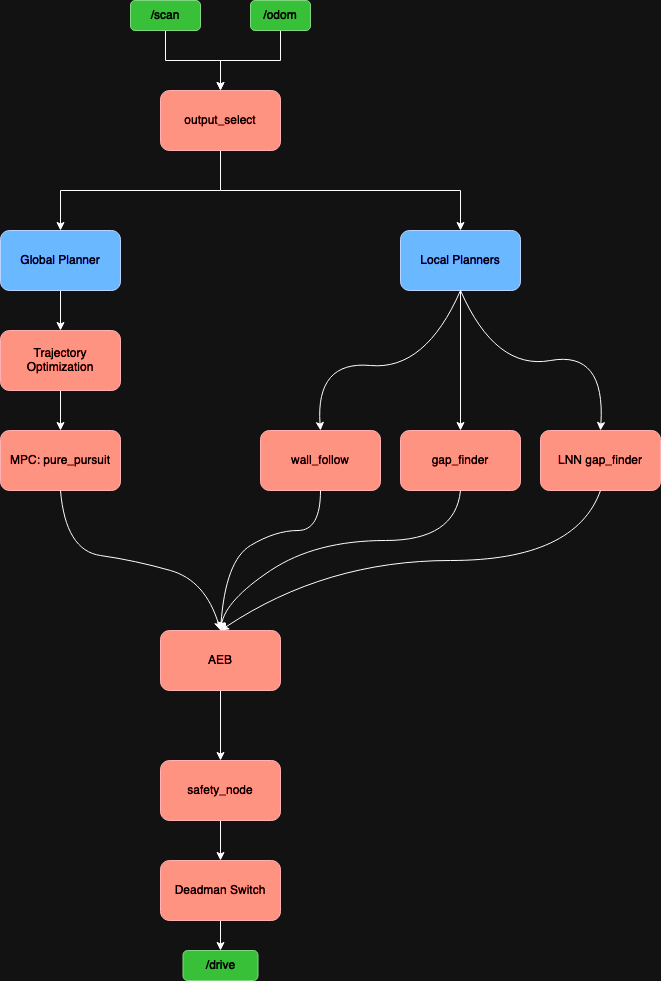

The diagram above was exported from draw.io. Its source (the exported page's mxGraphModel, read from the mxfile embedded in the PNG):
<mxGraphModel dx="1273" dy="813" grid="0" gridSize="10" guides="1" tooltips="1" connect="1" arrows="1" fold="1" page="1" pageScale="1" pageWidth="850" pageHeight="1100" math="0" shadow="0">
  <root>
    <mxCell id="0" />
    <mxCell id="1" parent="0" />
    <mxCell id="KmIe3mXk1u1fiQjbgiC3-6" style="edgeStyle=orthogonalEdgeStyle;rounded=0;orthogonalLoop=1;jettySize=auto;html=1;exitX=0.5;exitY=1;exitDx=0;exitDy=0;entryX=0.5;entryY=0;entryDx=0;entryDy=0;" edge="1" parent="1" source="KmIe3mXk1u1fiQjbgiC3-1" target="KmIe3mXk1u1fiQjbgiC3-4">
      <mxGeometry relative="1" as="geometry" />
    </mxCell>
    <mxCell id="KmIe3mXk1u1fiQjbgiC3-1" value="/scan" style="rounded=1;whiteSpace=wrap;html=1;fillColor=#008a00;fontColor=#ffffff;strokeColor=#005700;" vertex="1" parent="1">
      <mxGeometry x="225" y="80" width="70" height="30" as="geometry" />
    </mxCell>
    <mxCell id="KmIe3mXk1u1fiQjbgiC3-7" style="edgeStyle=orthogonalEdgeStyle;rounded=0;orthogonalLoop=1;jettySize=auto;html=1;exitX=0.5;exitY=1;exitDx=0;exitDy=0;" edge="1" parent="1" source="KmIe3mXk1u1fiQjbgiC3-2" target="KmIe3mXk1u1fiQjbgiC3-4">
      <mxGeometry relative="1" as="geometry" />
    </mxCell>
    <mxCell id="KmIe3mXk1u1fiQjbgiC3-2" value="/odom" style="rounded=1;whiteSpace=wrap;html=1;fillColor=#008a00;fontColor=#ffffff;strokeColor=#005700;" vertex="1" parent="1">
      <mxGeometry x="345" y="80" width="60" height="30" as="geometry" />
    </mxCell>
    <mxCell id="KmIe3mXk1u1fiQjbgiC3-16" style="edgeStyle=orthogonalEdgeStyle;rounded=0;orthogonalLoop=1;jettySize=auto;html=1;exitX=0.5;exitY=1;exitDx=0;exitDy=0;entryX=0.5;entryY=0;entryDx=0;entryDy=0;" edge="1" parent="1" source="KmIe3mXk1u1fiQjbgiC3-4" target="KmIe3mXk1u1fiQjbgiC3-8">
      <mxGeometry relative="1" as="geometry" />
    </mxCell>
    <mxCell id="KmIe3mXk1u1fiQjbgiC3-17" style="edgeStyle=orthogonalEdgeStyle;rounded=0;orthogonalLoop=1;jettySize=auto;html=1;exitX=0.5;exitY=1;exitDx=0;exitDy=0;entryX=0.5;entryY=0;entryDx=0;entryDy=0;" edge="1" parent="1" source="KmIe3mXk1u1fiQjbgiC3-4" target="KmIe3mXk1u1fiQjbgiC3-9">
      <mxGeometry relative="1" as="geometry" />
    </mxCell>
    <mxCell id="KmIe3mXk1u1fiQjbgiC3-4" value="&lt;div&gt;output_select&lt;/div&gt;" style="rounded=1;whiteSpace=wrap;html=1;fillColor=#e51400;fontColor=#ffffff;strokeColor=#B20000;" vertex="1" parent="1">
      <mxGeometry x="255" y="170" width="120" height="60" as="geometry" />
    </mxCell>
    <mxCell id="KmIe3mXk1u1fiQjbgiC3-12" style="edgeStyle=orthogonalEdgeStyle;rounded=0;orthogonalLoop=1;jettySize=auto;html=1;exitX=0.5;exitY=1;exitDx=0;exitDy=0;entryX=0.5;entryY=0;entryDx=0;entryDy=0;" edge="1" parent="1" source="KmIe3mXk1u1fiQjbgiC3-8" target="KmIe3mXk1u1fiQjbgiC3-11">
      <mxGeometry relative="1" as="geometry" />
    </mxCell>
    <mxCell id="KmIe3mXk1u1fiQjbgiC3-8" value="Global Planner" style="rounded=1;whiteSpace=wrap;html=1;fillColor=#0050ef;fontColor=#ffffff;strokeColor=#001DBC;" vertex="1" parent="1">
      <mxGeometry x="95" y="310" width="120" height="60" as="geometry" />
    </mxCell>
    <mxCell id="KmIe3mXk1u1fiQjbgiC3-63" style="edgeStyle=orthogonalEdgeStyle;rounded=0;orthogonalLoop=1;jettySize=auto;html=1;exitX=0.5;exitY=1;exitDx=0;exitDy=0;" edge="1" parent="1" source="KmIe3mXk1u1fiQjbgiC3-9" target="KmIe3mXk1u1fiQjbgiC3-14">
      <mxGeometry relative="1" as="geometry" />
    </mxCell>
    <mxCell id="KmIe3mXk1u1fiQjbgiC3-9" value="&lt;div&gt;Local Planners&lt;/div&gt;" style="rounded=1;whiteSpace=wrap;html=1;fillColor=#0050ef;fontColor=#ffffff;strokeColor=#001DBC;" vertex="1" parent="1">
      <mxGeometry x="495" y="310" width="120" height="60" as="geometry" />
    </mxCell>
    <mxCell id="KmIe3mXk1u1fiQjbgiC3-10" value="MPC: pure_pursuit" style="rounded=1;whiteSpace=wrap;html=1;fillColor=#e51400;fontColor=#ffffff;strokeColor=#B20000;" vertex="1" parent="1">
      <mxGeometry x="95" y="510" width="120" height="60" as="geometry" />
    </mxCell>
    <mxCell id="KmIe3mXk1u1fiQjbgiC3-13" style="edgeStyle=orthogonalEdgeStyle;rounded=0;orthogonalLoop=1;jettySize=auto;html=1;exitX=0.5;exitY=1;exitDx=0;exitDy=0;entryX=0.5;entryY=0;entryDx=0;entryDy=0;" edge="1" parent="1" source="KmIe3mXk1u1fiQjbgiC3-11" target="KmIe3mXk1u1fiQjbgiC3-10">
      <mxGeometry relative="1" as="geometry" />
    </mxCell>
    <mxCell id="KmIe3mXk1u1fiQjbgiC3-11" value="Trajectory Optimization" style="rounded=1;whiteSpace=wrap;html=1;fillColor=#e51400;fontColor=#ffffff;strokeColor=#B20000;" vertex="1" parent="1">
      <mxGeometry x="95" y="410" width="120" height="60" as="geometry" />
    </mxCell>
    <mxCell id="KmIe3mXk1u1fiQjbgiC3-14" value="&lt;div&gt;gap_finder&lt;/div&gt;" style="rounded=1;whiteSpace=wrap;html=1;fillColor=#e51400;fontColor=#ffffff;strokeColor=#B20000;" vertex="1" parent="1">
      <mxGeometry x="495" y="510" width="120" height="60" as="geometry" />
    </mxCell>
    <mxCell id="KmIe3mXk1u1fiQjbgiC3-15" value="&lt;div&gt;wall_follow&lt;/div&gt;" style="rounded=1;whiteSpace=wrap;html=1;fillColor=#e51400;fontColor=#ffffff;strokeColor=#B20000;" vertex="1" parent="1">
      <mxGeometry x="355" y="510" width="120" height="60" as="geometry" />
    </mxCell>
    <mxCell id="KmIe3mXk1u1fiQjbgiC3-53" value="&lt;div&gt;LNN gap_finder&lt;/div&gt;" style="rounded=1;whiteSpace=wrap;html=1;fillColor=#e51400;fontColor=#ffffff;strokeColor=#B20000;" vertex="1" parent="1">
      <mxGeometry x="635" y="510" width="120" height="60" as="geometry" />
    </mxCell>
    <mxCell id="KmIe3mXk1u1fiQjbgiC3-71" style="edgeStyle=orthogonalEdgeStyle;rounded=0;orthogonalLoop=1;jettySize=auto;html=1;exitX=0.5;exitY=1;exitDx=0;exitDy=0;entryX=0.5;entryY=0;entryDx=0;entryDy=0;" edge="1" parent="1" source="KmIe3mXk1u1fiQjbgiC3-55" target="KmIe3mXk1u1fiQjbgiC3-70">
      <mxGeometry relative="1" as="geometry" />
    </mxCell>
    <mxCell id="KmIe3mXk1u1fiQjbgiC3-55" value="AEB" style="rounded=1;whiteSpace=wrap;html=1;fillColor=#e51400;fontColor=#ffffff;strokeColor=#B20000;" vertex="1" parent="1">
      <mxGeometry x="255" y="710" width="120" height="60" as="geometry" />
    </mxCell>
    <mxCell id="KmIe3mXk1u1fiQjbgiC3-64" value="" style="curved=1;endArrow=classic;html=1;rounded=0;exitX=0.5;exitY=1;exitDx=0;exitDy=0;entryX=0.5;entryY=0;entryDx=0;entryDy=0;" edge="1" parent="1" source="KmIe3mXk1u1fiQjbgiC3-9" target="KmIe3mXk1u1fiQjbgiC3-15">
      <mxGeometry width="50" height="50" relative="1" as="geometry">
        <mxPoint x="350" y="620" as="sourcePoint" />
        <mxPoint x="400" y="570" as="targetPoint" />
        <Array as="points">
          <mxPoint x="520" y="450" />
          <mxPoint x="410" y="440" />
        </Array>
      </mxGeometry>
    </mxCell>
    <mxCell id="KmIe3mXk1u1fiQjbgiC3-65" value="" style="curved=1;endArrow=classic;html=1;rounded=0;exitX=0.5;exitY=1;exitDx=0;exitDy=0;entryX=0.5;entryY=0;entryDx=0;entryDy=0;" edge="1" parent="1" source="KmIe3mXk1u1fiQjbgiC3-9" target="KmIe3mXk1u1fiQjbgiC3-53">
      <mxGeometry width="50" height="50" relative="1" as="geometry">
        <mxPoint x="565" y="380" as="sourcePoint" />
        <mxPoint x="425" y="520" as="targetPoint" />
        <Array as="points">
          <mxPoint x="590" y="450" />
          <mxPoint x="700" y="430" />
        </Array>
      </mxGeometry>
    </mxCell>
    <mxCell id="KmIe3mXk1u1fiQjbgiC3-66" value="" style="curved=1;endArrow=classic;html=1;rounded=0;exitX=0.5;exitY=1;exitDx=0;exitDy=0;entryX=0.5;entryY=0;entryDx=0;entryDy=0;" edge="1" parent="1" source="KmIe3mXk1u1fiQjbgiC3-10" target="KmIe3mXk1u1fiQjbgiC3-55">
      <mxGeometry width="50" height="50" relative="1" as="geometry">
        <mxPoint x="350" y="620" as="sourcePoint" />
        <mxPoint x="400" y="570" as="targetPoint" />
        <Array as="points">
          <mxPoint x="160" y="630" />
          <mxPoint x="230" y="640" />
          <mxPoint x="300" y="660" />
        </Array>
      </mxGeometry>
    </mxCell>
    <mxCell id="KmIe3mXk1u1fiQjbgiC3-67" value="" style="curved=1;endArrow=classic;html=1;rounded=0;exitX=0.5;exitY=1;exitDx=0;exitDy=0;entryX=0.5;entryY=0;entryDx=0;entryDy=0;" edge="1" parent="1" source="KmIe3mXk1u1fiQjbgiC3-15" target="KmIe3mXk1u1fiQjbgiC3-55">
      <mxGeometry width="50" height="50" relative="1" as="geometry">
        <mxPoint x="165" y="580" as="sourcePoint" />
        <mxPoint x="325" y="720" as="targetPoint" />
        <Array as="points">
          <mxPoint x="415" y="610" />
          <mxPoint x="370" y="610" />
          <mxPoint x="320" y="640" />
        </Array>
      </mxGeometry>
    </mxCell>
    <mxCell id="KmIe3mXk1u1fiQjbgiC3-68" value="" style="curved=1;endArrow=classic;html=1;rounded=0;exitX=0.5;exitY=1;exitDx=0;exitDy=0;entryX=0.5;entryY=0;entryDx=0;entryDy=0;" edge="1" parent="1" source="KmIe3mXk1u1fiQjbgiC3-14" target="KmIe3mXk1u1fiQjbgiC3-55">
      <mxGeometry width="50" height="50" relative="1" as="geometry">
        <mxPoint x="175" y="590" as="sourcePoint" />
        <mxPoint x="335" y="730" as="targetPoint" />
        <Array as="points">
          <mxPoint x="550" y="620" />
          <mxPoint x="410" y="620" />
          <mxPoint x="320" y="680" />
        </Array>
      </mxGeometry>
    </mxCell>
    <mxCell id="KmIe3mXk1u1fiQjbgiC3-69" value="" style="curved=1;endArrow=classic;html=1;rounded=0;exitX=0.5;exitY=1;exitDx=0;exitDy=0;entryX=0.5;entryY=0;entryDx=0;entryDy=0;" edge="1" parent="1" source="KmIe3mXk1u1fiQjbgiC3-53" target="KmIe3mXk1u1fiQjbgiC3-55">
      <mxGeometry width="50" height="50" relative="1" as="geometry">
        <mxPoint x="725" y="570" as="sourcePoint" />
        <mxPoint x="345" y="710" as="targetPoint" />
        <Array as="points">
          <mxPoint x="670" y="640" />
          <mxPoint x="420" y="640" />
        </Array>
      </mxGeometry>
    </mxCell>
    <mxCell id="KmIe3mXk1u1fiQjbgiC3-78" style="edgeStyle=orthogonalEdgeStyle;rounded=0;orthogonalLoop=1;jettySize=auto;html=1;exitX=0.5;exitY=1;exitDx=0;exitDy=0;entryX=0.5;entryY=0;entryDx=0;entryDy=0;" edge="1" parent="1" source="KmIe3mXk1u1fiQjbgiC3-70" target="KmIe3mXk1u1fiQjbgiC3-72">
      <mxGeometry relative="1" as="geometry" />
    </mxCell>
    <mxCell id="KmIe3mXk1u1fiQjbgiC3-70" value="safety_node" style="rounded=1;whiteSpace=wrap;html=1;fillColor=#e51400;fontColor=#ffffff;strokeColor=#B20000;" vertex="1" parent="1">
      <mxGeometry x="255" y="840" width="120" height="60" as="geometry" />
    </mxCell>
    <mxCell id="KmIe3mXk1u1fiQjbgiC3-79" style="edgeStyle=orthogonalEdgeStyle;rounded=0;orthogonalLoop=1;jettySize=auto;html=1;exitX=0.5;exitY=1;exitDx=0;exitDy=0;entryX=0.5;entryY=0;entryDx=0;entryDy=0;" edge="1" parent="1" source="KmIe3mXk1u1fiQjbgiC3-72" target="KmIe3mXk1u1fiQjbgiC3-77">
      <mxGeometry relative="1" as="geometry" />
    </mxCell>
    <mxCell id="KmIe3mXk1u1fiQjbgiC3-72" value="Deadman Switch" style="rounded=1;whiteSpace=wrap;html=1;fillColor=#e51400;fontColor=#ffffff;strokeColor=#B20000;" vertex="1" parent="1">
      <mxGeometry x="255" y="940" width="120" height="60" as="geometry" />
    </mxCell>
    <mxCell id="KmIe3mXk1u1fiQjbgiC3-77" value="&lt;div&gt;/drive&lt;/div&gt;" style="rounded=1;whiteSpace=wrap;html=1;fillColor=#008a00;fontColor=#ffffff;strokeColor=#005700;" vertex="1" parent="1">
      <mxGeometry x="277.5" y="1030" width="75" height="30" as="geometry" />
    </mxCell>
  </root>
</mxGraphModel>